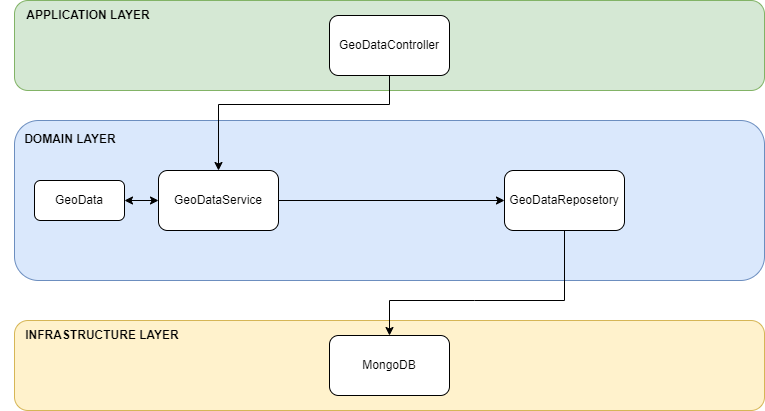

The diagram above was exported from draw.io. Its source (the exported page's mxGraphModel, read from the mxfile embedded in the PNG):
<mxGraphModel dx="1422" dy="814" grid="1" gridSize="10" guides="1" tooltips="1" connect="1" arrows="1" fold="1" page="1" pageScale="1" pageWidth="827" pageHeight="1169" math="0" shadow="0">
  <root>
    <mxCell id="0" />
    <mxCell id="1" parent="0" />
    <mxCell id="YZYfHISEr4ZfshivTNS0-34" value="" style="rounded=1;whiteSpace=wrap;html=1;fillColor=#d5e8d4;strokeColor=#82b366;" vertex="1" parent="1">
      <mxGeometry x="30" y="40" width="750" height="90" as="geometry" />
    </mxCell>
    <mxCell id="YZYfHISEr4ZfshivTNS0-35" value="" style="rounded=1;whiteSpace=wrap;html=1;fillColor=#dae8fc;strokeColor=#6c8ebf;" vertex="1" parent="1">
      <mxGeometry x="30" y="160" width="750" height="160" as="geometry" />
    </mxCell>
    <mxCell id="YZYfHISEr4ZfshivTNS0-36" value="" style="rounded=1;whiteSpace=wrap;html=1;fillColor=#fff2cc;strokeColor=#d6b656;" vertex="1" parent="1">
      <mxGeometry x="30" y="360" width="750" height="90" as="geometry" />
    </mxCell>
    <mxCell id="YZYfHISEr4ZfshivTNS0-37" value="&lt;b&gt;APPLICATION LAYER&lt;/b&gt;" style="text;html=1;strokeColor=none;fillColor=none;align=center;verticalAlign=middle;whiteSpace=wrap;rounded=0;" vertex="1" parent="1">
      <mxGeometry x="34" y="40" width="140" height="30" as="geometry" />
    </mxCell>
    <mxCell id="YZYfHISEr4ZfshivTNS0-38" value="&lt;b&gt;DOMAIN LAYER&lt;/b&gt;" style="text;html=1;strokeColor=none;fillColor=none;align=center;verticalAlign=middle;whiteSpace=wrap;rounded=0;" vertex="1" parent="1">
      <mxGeometry x="16" y="164" width="140" height="30" as="geometry" />
    </mxCell>
    <mxCell id="YZYfHISEr4ZfshivTNS0-39" value="&lt;b&gt;INFRASTRUCTURE LAYER&lt;/b&gt;" style="text;html=1;strokeColor=none;fillColor=none;align=center;verticalAlign=middle;whiteSpace=wrap;rounded=0;" vertex="1" parent="1">
      <mxGeometry x="33" y="360" width="170" height="30" as="geometry" />
    </mxCell>
    <mxCell id="YZYfHISEr4ZfshivTNS0-40" value="GeoDataController" style="rounded=1;whiteSpace=wrap;html=1;" vertex="1" parent="1">
      <mxGeometry x="345" y="55" width="120" height="60" as="geometry" />
    </mxCell>
    <mxCell id="YZYfHISEr4ZfshivTNS0-42" value="MongoDB" style="rounded=1;whiteSpace=wrap;html=1;" vertex="1" parent="1">
      <mxGeometry x="345" y="375" width="120" height="60" as="geometry" />
    </mxCell>
    <mxCell id="YZYfHISEr4ZfshivTNS0-43" value="GeoDataService" style="rounded=1;whiteSpace=wrap;html=1;" vertex="1" parent="1">
      <mxGeometry x="174" y="210" width="120" height="60" as="geometry" />
    </mxCell>
    <mxCell id="YZYfHISEr4ZfshivTNS0-44" value="GeoDataReposetory" style="rounded=1;whiteSpace=wrap;html=1;" vertex="1" parent="1">
      <mxGeometry x="520" y="210" width="120" height="60" as="geometry" />
    </mxCell>
    <mxCell id="YZYfHISEr4ZfshivTNS0-46" value="GeoData" style="rounded=1;whiteSpace=wrap;html=1;" vertex="1" parent="1">
      <mxGeometry x="50" y="220" width="90" height="40" as="geometry" />
    </mxCell>
    <mxCell id="YZYfHISEr4ZfshivTNS0-47" value="" style="endArrow=classic;startArrow=classic;html=1;rounded=0;exitX=1;exitY=0.5;exitDx=0;exitDy=0;entryX=0;entryY=0.5;entryDx=0;entryDy=0;" edge="1" parent="1" source="YZYfHISEr4ZfshivTNS0-46" target="YZYfHISEr4ZfshivTNS0-43">
      <mxGeometry width="50" height="50" relative="1" as="geometry">
        <mxPoint x="380" y="270" as="sourcePoint" />
        <mxPoint x="170" y="240" as="targetPoint" />
      </mxGeometry>
    </mxCell>
    <mxCell id="YZYfHISEr4ZfshivTNS0-49" value="" style="endArrow=classic;html=1;rounded=0;exitX=1;exitY=0.5;exitDx=0;exitDy=0;entryX=0;entryY=0.5;entryDx=0;entryDy=0;" edge="1" parent="1" source="YZYfHISEr4ZfshivTNS0-43" target="YZYfHISEr4ZfshivTNS0-44">
      <mxGeometry width="50" height="50" relative="1" as="geometry">
        <mxPoint x="465" y="200" as="sourcePoint" />
        <mxPoint x="560" y="170" as="targetPoint" />
        <Array as="points" />
      </mxGeometry>
    </mxCell>
    <mxCell id="YZYfHISEr4ZfshivTNS0-50" value="" style="endArrow=classic;html=1;rounded=0;exitX=0.5;exitY=1;exitDx=0;exitDy=0;entryX=0.5;entryY=0;entryDx=0;entryDy=0;" edge="1" parent="1" source="YZYfHISEr4ZfshivTNS0-44" target="YZYfHISEr4ZfshivTNS0-42">
      <mxGeometry width="50" height="50" relative="1" as="geometry">
        <mxPoint x="570" y="360" as="sourcePoint" />
        <mxPoint x="620" y="310" as="targetPoint" />
        <Array as="points">
          <mxPoint x="580" y="340" />
          <mxPoint x="490" y="340" />
          <mxPoint x="405" y="340" />
        </Array>
      </mxGeometry>
    </mxCell>
    <mxCell id="YZYfHISEr4ZfshivTNS0-53" value="" style="endArrow=classic;html=1;rounded=0;entryX=0.5;entryY=0;entryDx=0;entryDy=0;exitX=0.5;exitY=1;exitDx=0;exitDy=0;" edge="1" parent="1" source="YZYfHISEr4ZfshivTNS0-40" target="YZYfHISEr4ZfshivTNS0-43">
      <mxGeometry width="50" height="50" relative="1" as="geometry">
        <mxPoint x="405" y="119" as="sourcePoint" />
        <mxPoint x="200" y="224" as="targetPoint" />
        <Array as="points">
          <mxPoint x="405" y="144" />
          <mxPoint x="234" y="144" />
        </Array>
      </mxGeometry>
    </mxCell>
  </root>
</mxGraphModel>